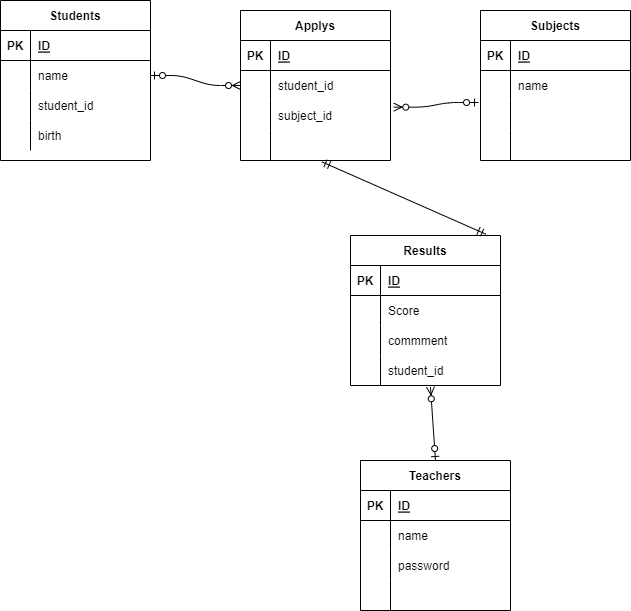

The diagram above was exported from draw.io. Its source (the exported page's mxGraphModel, read from the mxfile embedded in the PNG):
<mxGraphModel dx="564" dy="438" grid="1" gridSize="10" guides="1" tooltips="1" connect="1" arrows="1" fold="1" page="1" pageScale="1" pageWidth="827" pageHeight="1169" math="0" shadow="0">
  <root>
    <mxCell id="GvKXqRu7-BMNfc0V6LbT-0" />
    <mxCell id="GvKXqRu7-BMNfc0V6LbT-1" parent="GvKXqRu7-BMNfc0V6LbT-0" />
    <mxCell id="1" value="Students" style="shape=table;startSize=30;container=1;collapsible=1;childLayout=tableLayout;fixedRows=1;rowLines=0;fontStyle=1;align=center;resizeLast=1;" parent="GvKXqRu7-BMNfc0V6LbT-1" vertex="1">
      <mxGeometry x="40" y="70" width="150" height="160" as="geometry" />
    </mxCell>
    <mxCell id="2" value="" style="shape=partialRectangle;collapsible=0;dropTarget=0;pointerEvents=0;fillColor=none;top=0;left=0;bottom=1;right=0;points=[[0,0.5],[1,0.5]];portConstraint=eastwest;" parent="1" vertex="1">
      <mxGeometry y="30" width="150" height="30" as="geometry" />
    </mxCell>
    <mxCell id="3" value="PK" style="shape=partialRectangle;connectable=0;fillColor=none;top=0;left=0;bottom=0;right=0;fontStyle=1;overflow=hidden;" parent="2" vertex="1">
      <mxGeometry width="30" height="30" as="geometry">
        <mxRectangle width="30" height="30" as="alternateBounds" />
      </mxGeometry>
    </mxCell>
    <mxCell id="4" value="ID" style="shape=partialRectangle;connectable=0;fillColor=none;top=0;left=0;bottom=0;right=0;align=left;spacingLeft=6;fontStyle=5;overflow=hidden;" parent="2" vertex="1">
      <mxGeometry x="30" width="120" height="30" as="geometry">
        <mxRectangle width="120" height="30" as="alternateBounds" />
      </mxGeometry>
    </mxCell>
    <mxCell id="5" value="" style="shape=partialRectangle;collapsible=0;dropTarget=0;pointerEvents=0;fillColor=none;top=0;left=0;bottom=0;right=0;points=[[0,0.5],[1,0.5]];portConstraint=eastwest;" parent="1" vertex="1">
      <mxGeometry y="60" width="150" height="30" as="geometry" />
    </mxCell>
    <mxCell id="6" value="" style="shape=partialRectangle;connectable=0;fillColor=none;top=0;left=0;bottom=0;right=0;editable=1;overflow=hidden;" parent="5" vertex="1">
      <mxGeometry width="30" height="30" as="geometry">
        <mxRectangle width="30" height="30" as="alternateBounds" />
      </mxGeometry>
    </mxCell>
    <mxCell id="7" value="name" style="shape=partialRectangle;connectable=0;fillColor=none;top=0;left=0;bottom=0;right=0;align=left;spacingLeft=6;overflow=hidden;" parent="5" vertex="1">
      <mxGeometry x="30" width="120" height="30" as="geometry">
        <mxRectangle width="120" height="30" as="alternateBounds" />
      </mxGeometry>
    </mxCell>
    <mxCell id="8" value="" style="shape=partialRectangle;collapsible=0;dropTarget=0;pointerEvents=0;fillColor=none;top=0;left=0;bottom=0;right=0;points=[[0,0.5],[1,0.5]];portConstraint=eastwest;" parent="1" vertex="1">
      <mxGeometry y="90" width="150" height="30" as="geometry" />
    </mxCell>
    <mxCell id="9" value="" style="shape=partialRectangle;connectable=0;fillColor=none;top=0;left=0;bottom=0;right=0;editable=1;overflow=hidden;" parent="8" vertex="1">
      <mxGeometry width="30" height="30" as="geometry">
        <mxRectangle width="30" height="30" as="alternateBounds" />
      </mxGeometry>
    </mxCell>
    <mxCell id="10" value="student_id" style="shape=partialRectangle;connectable=0;fillColor=none;top=0;left=0;bottom=0;right=0;align=left;spacingLeft=6;overflow=hidden;" parent="8" vertex="1">
      <mxGeometry x="30" width="120" height="30" as="geometry">
        <mxRectangle width="120" height="30" as="alternateBounds" />
      </mxGeometry>
    </mxCell>
    <mxCell id="11" value="" style="shape=partialRectangle;collapsible=0;dropTarget=0;pointerEvents=0;fillColor=none;top=0;left=0;bottom=0;right=0;points=[[0,0.5],[1,0.5]];portConstraint=eastwest;" parent="1" vertex="1">
      <mxGeometry y="120" width="150" height="30" as="geometry" />
    </mxCell>
    <mxCell id="12" value="" style="shape=partialRectangle;connectable=0;fillColor=none;top=0;left=0;bottom=0;right=0;editable=1;overflow=hidden;" parent="11" vertex="1">
      <mxGeometry width="30" height="30" as="geometry">
        <mxRectangle width="30" height="30" as="alternateBounds" />
      </mxGeometry>
    </mxCell>
    <mxCell id="13" value="birth" style="shape=partialRectangle;connectable=0;fillColor=none;top=0;left=0;bottom=0;right=0;align=left;spacingLeft=6;overflow=hidden;" parent="11" vertex="1">
      <mxGeometry x="30" width="120" height="30" as="geometry">
        <mxRectangle width="120" height="30" as="alternateBounds" />
      </mxGeometry>
    </mxCell>
    <mxCell id="94" value="Applys" style="shape=table;startSize=30;container=1;collapsible=1;childLayout=tableLayout;fixedRows=1;rowLines=0;fontStyle=1;align=center;resizeLast=1;" parent="GvKXqRu7-BMNfc0V6LbT-1" vertex="1">
      <mxGeometry x="280" y="80" width="150" height="150" as="geometry" />
    </mxCell>
    <mxCell id="95" value="" style="shape=partialRectangle;collapsible=0;dropTarget=0;pointerEvents=0;fillColor=none;top=0;left=0;bottom=1;right=0;points=[[0,0.5],[1,0.5]];portConstraint=eastwest;" parent="94" vertex="1">
      <mxGeometry y="30" width="150" height="30" as="geometry" />
    </mxCell>
    <mxCell id="96" value="PK" style="shape=partialRectangle;connectable=0;fillColor=none;top=0;left=0;bottom=0;right=0;fontStyle=1;overflow=hidden;" parent="95" vertex="1">
      <mxGeometry width="30" height="30" as="geometry">
        <mxRectangle width="30" height="30" as="alternateBounds" />
      </mxGeometry>
    </mxCell>
    <mxCell id="97" value="ID" style="shape=partialRectangle;connectable=0;fillColor=none;top=0;left=0;bottom=0;right=0;align=left;spacingLeft=6;fontStyle=5;overflow=hidden;" parent="95" vertex="1">
      <mxGeometry x="30" width="120" height="30" as="geometry">
        <mxRectangle width="120" height="30" as="alternateBounds" />
      </mxGeometry>
    </mxCell>
    <mxCell id="98" value="" style="shape=partialRectangle;collapsible=0;dropTarget=0;pointerEvents=0;fillColor=none;top=0;left=0;bottom=0;right=0;points=[[0,0.5],[1,0.5]];portConstraint=eastwest;" parent="94" vertex="1">
      <mxGeometry y="60" width="150" height="30" as="geometry" />
    </mxCell>
    <mxCell id="99" value="" style="shape=partialRectangle;connectable=0;fillColor=none;top=0;left=0;bottom=0;right=0;editable=1;overflow=hidden;" parent="98" vertex="1">
      <mxGeometry width="30" height="30" as="geometry">
        <mxRectangle width="30" height="30" as="alternateBounds" />
      </mxGeometry>
    </mxCell>
    <mxCell id="100" value="student_id" style="shape=partialRectangle;connectable=0;fillColor=none;top=0;left=0;bottom=0;right=0;align=left;spacingLeft=6;overflow=hidden;" parent="98" vertex="1">
      <mxGeometry x="30" width="120" height="30" as="geometry">
        <mxRectangle width="120" height="30" as="alternateBounds" />
      </mxGeometry>
    </mxCell>
    <mxCell id="101" value="" style="shape=partialRectangle;collapsible=0;dropTarget=0;pointerEvents=0;fillColor=none;top=0;left=0;bottom=0;right=0;points=[[0,0.5],[1,0.5]];portConstraint=eastwest;" parent="94" vertex="1">
      <mxGeometry y="90" width="150" height="30" as="geometry" />
    </mxCell>
    <mxCell id="102" value="" style="shape=partialRectangle;connectable=0;fillColor=none;top=0;left=0;bottom=0;right=0;editable=1;overflow=hidden;" parent="101" vertex="1">
      <mxGeometry width="30" height="30" as="geometry">
        <mxRectangle width="30" height="30" as="alternateBounds" />
      </mxGeometry>
    </mxCell>
    <mxCell id="103" value="subject_id" style="shape=partialRectangle;connectable=0;fillColor=none;top=0;left=0;bottom=0;right=0;align=left;spacingLeft=6;overflow=hidden;" parent="101" vertex="1">
      <mxGeometry x="30" width="120" height="30" as="geometry">
        <mxRectangle width="120" height="30" as="alternateBounds" />
      </mxGeometry>
    </mxCell>
    <mxCell id="104" value="" style="shape=partialRectangle;collapsible=0;dropTarget=0;pointerEvents=0;fillColor=none;top=0;left=0;bottom=0;right=0;points=[[0,0.5],[1,0.5]];portConstraint=eastwest;" parent="94" vertex="1">
      <mxGeometry y="120" width="150" height="30" as="geometry" />
    </mxCell>
    <mxCell id="105" value="" style="shape=partialRectangle;connectable=0;fillColor=none;top=0;left=0;bottom=0;right=0;editable=1;overflow=hidden;" parent="104" vertex="1">
      <mxGeometry width="30" height="30" as="geometry">
        <mxRectangle width="30" height="30" as="alternateBounds" />
      </mxGeometry>
    </mxCell>
    <mxCell id="106" value="" style="shape=partialRectangle;connectable=0;fillColor=none;top=0;left=0;bottom=0;right=0;align=left;spacingLeft=6;overflow=hidden;" parent="104" vertex="1">
      <mxGeometry x="30" width="120" height="30" as="geometry">
        <mxRectangle width="120" height="30" as="alternateBounds" />
      </mxGeometry>
    </mxCell>
    <mxCell id="107" value="Subjects" style="shape=table;startSize=30;container=1;collapsible=1;childLayout=tableLayout;fixedRows=1;rowLines=0;fontStyle=1;align=center;resizeLast=1;" parent="GvKXqRu7-BMNfc0V6LbT-1" vertex="1">
      <mxGeometry x="520" y="80" width="150" height="150" as="geometry" />
    </mxCell>
    <mxCell id="108" value="" style="shape=partialRectangle;collapsible=0;dropTarget=0;pointerEvents=0;fillColor=none;top=0;left=0;bottom=1;right=0;points=[[0,0.5],[1,0.5]];portConstraint=eastwest;" parent="107" vertex="1">
      <mxGeometry y="30" width="150" height="30" as="geometry" />
    </mxCell>
    <mxCell id="109" value="PK" style="shape=partialRectangle;connectable=0;fillColor=none;top=0;left=0;bottom=0;right=0;fontStyle=1;overflow=hidden;" parent="108" vertex="1">
      <mxGeometry width="30" height="30" as="geometry">
        <mxRectangle width="30" height="30" as="alternateBounds" />
      </mxGeometry>
    </mxCell>
    <mxCell id="110" value="ID" style="shape=partialRectangle;connectable=0;fillColor=none;top=0;left=0;bottom=0;right=0;align=left;spacingLeft=6;fontStyle=5;overflow=hidden;" parent="108" vertex="1">
      <mxGeometry x="30" width="120" height="30" as="geometry">
        <mxRectangle width="120" height="30" as="alternateBounds" />
      </mxGeometry>
    </mxCell>
    <mxCell id="111" value="" style="shape=partialRectangle;collapsible=0;dropTarget=0;pointerEvents=0;fillColor=none;top=0;left=0;bottom=0;right=0;points=[[0,0.5],[1,0.5]];portConstraint=eastwest;" parent="107" vertex="1">
      <mxGeometry y="60" width="150" height="30" as="geometry" />
    </mxCell>
    <mxCell id="112" value="" style="shape=partialRectangle;connectable=0;fillColor=none;top=0;left=0;bottom=0;right=0;editable=1;overflow=hidden;" parent="111" vertex="1">
      <mxGeometry width="30" height="30" as="geometry">
        <mxRectangle width="30" height="30" as="alternateBounds" />
      </mxGeometry>
    </mxCell>
    <mxCell id="113" value="name" style="shape=partialRectangle;connectable=0;fillColor=none;top=0;left=0;bottom=0;right=0;align=left;spacingLeft=6;overflow=hidden;" parent="111" vertex="1">
      <mxGeometry x="30" width="120" height="30" as="geometry">
        <mxRectangle width="120" height="30" as="alternateBounds" />
      </mxGeometry>
    </mxCell>
    <mxCell id="114" value="" style="shape=partialRectangle;collapsible=0;dropTarget=0;pointerEvents=0;fillColor=none;top=0;left=0;bottom=0;right=0;points=[[0,0.5],[1,0.5]];portConstraint=eastwest;" parent="107" vertex="1">
      <mxGeometry y="90" width="150" height="30" as="geometry" />
    </mxCell>
    <mxCell id="115" value="" style="shape=partialRectangle;connectable=0;fillColor=none;top=0;left=0;bottom=0;right=0;editable=1;overflow=hidden;" parent="114" vertex="1">
      <mxGeometry width="30" height="30" as="geometry">
        <mxRectangle width="30" height="30" as="alternateBounds" />
      </mxGeometry>
    </mxCell>
    <mxCell id="116" value="" style="shape=partialRectangle;connectable=0;fillColor=none;top=0;left=0;bottom=0;right=0;align=left;spacingLeft=6;overflow=hidden;" parent="114" vertex="1">
      <mxGeometry x="30" width="120" height="30" as="geometry">
        <mxRectangle width="120" height="30" as="alternateBounds" />
      </mxGeometry>
    </mxCell>
    <mxCell id="117" value="" style="shape=partialRectangle;collapsible=0;dropTarget=0;pointerEvents=0;fillColor=none;top=0;left=0;bottom=0;right=0;points=[[0,0.5],[1,0.5]];portConstraint=eastwest;" parent="107" vertex="1">
      <mxGeometry y="120" width="150" height="30" as="geometry" />
    </mxCell>
    <mxCell id="118" value="" style="shape=partialRectangle;connectable=0;fillColor=none;top=0;left=0;bottom=0;right=0;editable=1;overflow=hidden;" parent="117" vertex="1">
      <mxGeometry width="30" height="30" as="geometry">
        <mxRectangle width="30" height="30" as="alternateBounds" />
      </mxGeometry>
    </mxCell>
    <mxCell id="119" value="" style="shape=partialRectangle;connectable=0;fillColor=none;top=0;left=0;bottom=0;right=0;align=left;spacingLeft=6;overflow=hidden;" parent="117" vertex="1">
      <mxGeometry x="30" width="120" height="30" as="geometry">
        <mxRectangle width="120" height="30" as="alternateBounds" />
      </mxGeometry>
    </mxCell>
    <mxCell id="120" value="Teachers" style="shape=table;startSize=30;container=1;collapsible=1;childLayout=tableLayout;fixedRows=1;rowLines=0;fontStyle=1;align=center;resizeLast=1;" parent="GvKXqRu7-BMNfc0V6LbT-1" vertex="1">
      <mxGeometry x="400" y="530" width="150" height="150" as="geometry" />
    </mxCell>
    <mxCell id="121" value="" style="shape=partialRectangle;collapsible=0;dropTarget=0;pointerEvents=0;fillColor=none;top=0;left=0;bottom=1;right=0;points=[[0,0.5],[1,0.5]];portConstraint=eastwest;" parent="120" vertex="1">
      <mxGeometry y="30" width="150" height="30" as="geometry" />
    </mxCell>
    <mxCell id="122" value="PK" style="shape=partialRectangle;connectable=0;fillColor=none;top=0;left=0;bottom=0;right=0;fontStyle=1;overflow=hidden;" parent="121" vertex="1">
      <mxGeometry width="30" height="30" as="geometry">
        <mxRectangle width="30" height="30" as="alternateBounds" />
      </mxGeometry>
    </mxCell>
    <mxCell id="123" value="ID" style="shape=partialRectangle;connectable=0;fillColor=none;top=0;left=0;bottom=0;right=0;align=left;spacingLeft=6;fontStyle=5;overflow=hidden;" parent="121" vertex="1">
      <mxGeometry x="30" width="120" height="30" as="geometry">
        <mxRectangle width="120" height="30" as="alternateBounds" />
      </mxGeometry>
    </mxCell>
    <mxCell id="124" value="" style="shape=partialRectangle;collapsible=0;dropTarget=0;pointerEvents=0;fillColor=none;top=0;left=0;bottom=0;right=0;points=[[0,0.5],[1,0.5]];portConstraint=eastwest;" parent="120" vertex="1">
      <mxGeometry y="60" width="150" height="30" as="geometry" />
    </mxCell>
    <mxCell id="125" value="" style="shape=partialRectangle;connectable=0;fillColor=none;top=0;left=0;bottom=0;right=0;editable=1;overflow=hidden;" parent="124" vertex="1">
      <mxGeometry width="30" height="30" as="geometry">
        <mxRectangle width="30" height="30" as="alternateBounds" />
      </mxGeometry>
    </mxCell>
    <mxCell id="126" value="name" style="shape=partialRectangle;connectable=0;fillColor=none;top=0;left=0;bottom=0;right=0;align=left;spacingLeft=6;overflow=hidden;" parent="124" vertex="1">
      <mxGeometry x="30" width="120" height="30" as="geometry">
        <mxRectangle width="120" height="30" as="alternateBounds" />
      </mxGeometry>
    </mxCell>
    <mxCell id="127" value="" style="shape=partialRectangle;collapsible=0;dropTarget=0;pointerEvents=0;fillColor=none;top=0;left=0;bottom=0;right=0;points=[[0,0.5],[1,0.5]];portConstraint=eastwest;" parent="120" vertex="1">
      <mxGeometry y="90" width="150" height="30" as="geometry" />
    </mxCell>
    <mxCell id="128" value="" style="shape=partialRectangle;connectable=0;fillColor=none;top=0;left=0;bottom=0;right=0;editable=1;overflow=hidden;" parent="127" vertex="1">
      <mxGeometry width="30" height="30" as="geometry">
        <mxRectangle width="30" height="30" as="alternateBounds" />
      </mxGeometry>
    </mxCell>
    <mxCell id="129" value="password" style="shape=partialRectangle;connectable=0;fillColor=none;top=0;left=0;bottom=0;right=0;align=left;spacingLeft=6;overflow=hidden;" parent="127" vertex="1">
      <mxGeometry x="30" width="120" height="30" as="geometry">
        <mxRectangle width="120" height="30" as="alternateBounds" />
      </mxGeometry>
    </mxCell>
    <mxCell id="130" value="" style="shape=partialRectangle;collapsible=0;dropTarget=0;pointerEvents=0;fillColor=none;top=0;left=0;bottom=0;right=0;points=[[0,0.5],[1,0.5]];portConstraint=eastwest;" parent="120" vertex="1">
      <mxGeometry y="120" width="150" height="30" as="geometry" />
    </mxCell>
    <mxCell id="131" value="" style="shape=partialRectangle;connectable=0;fillColor=none;top=0;left=0;bottom=0;right=0;editable=1;overflow=hidden;" parent="130" vertex="1">
      <mxGeometry width="30" height="30" as="geometry">
        <mxRectangle width="30" height="30" as="alternateBounds" />
      </mxGeometry>
    </mxCell>
    <mxCell id="132" value="" style="shape=partialRectangle;connectable=0;fillColor=none;top=0;left=0;bottom=0;right=0;align=left;spacingLeft=6;overflow=hidden;" parent="130" vertex="1">
      <mxGeometry x="30" width="120" height="30" as="geometry">
        <mxRectangle width="120" height="30" as="alternateBounds" />
      </mxGeometry>
    </mxCell>
    <mxCell id="163" value="Results" style="shape=table;startSize=30;container=1;collapsible=1;childLayout=tableLayout;fixedRows=1;rowLines=0;fontStyle=1;align=center;resizeLast=1;" parent="GvKXqRu7-BMNfc0V6LbT-1" vertex="1">
      <mxGeometry x="390" y="305" width="150" height="150" as="geometry" />
    </mxCell>
    <mxCell id="164" value="" style="shape=partialRectangle;collapsible=0;dropTarget=0;pointerEvents=0;fillColor=none;top=0;left=0;bottom=1;right=0;points=[[0,0.5],[1,0.5]];portConstraint=eastwest;" parent="163" vertex="1">
      <mxGeometry y="30" width="150" height="30" as="geometry" />
    </mxCell>
    <mxCell id="165" value="PK" style="shape=partialRectangle;connectable=0;fillColor=none;top=0;left=0;bottom=0;right=0;fontStyle=1;overflow=hidden;" parent="164" vertex="1">
      <mxGeometry width="30" height="30" as="geometry">
        <mxRectangle width="30" height="30" as="alternateBounds" />
      </mxGeometry>
    </mxCell>
    <mxCell id="166" value="ID" style="shape=partialRectangle;connectable=0;fillColor=none;top=0;left=0;bottom=0;right=0;align=left;spacingLeft=6;fontStyle=5;overflow=hidden;" parent="164" vertex="1">
      <mxGeometry x="30" width="120" height="30" as="geometry">
        <mxRectangle width="120" height="30" as="alternateBounds" />
      </mxGeometry>
    </mxCell>
    <mxCell id="167" value="" style="shape=partialRectangle;collapsible=0;dropTarget=0;pointerEvents=0;fillColor=none;top=0;left=0;bottom=0;right=0;points=[[0,0.5],[1,0.5]];portConstraint=eastwest;" parent="163" vertex="1">
      <mxGeometry y="60" width="150" height="30" as="geometry" />
    </mxCell>
    <mxCell id="168" value="" style="shape=partialRectangle;connectable=0;fillColor=none;top=0;left=0;bottom=0;right=0;editable=1;overflow=hidden;" parent="167" vertex="1">
      <mxGeometry width="30" height="30" as="geometry">
        <mxRectangle width="30" height="30" as="alternateBounds" />
      </mxGeometry>
    </mxCell>
    <mxCell id="169" value="Score" style="shape=partialRectangle;connectable=0;fillColor=none;top=0;left=0;bottom=0;right=0;align=left;spacingLeft=6;overflow=hidden;" parent="167" vertex="1">
      <mxGeometry x="30" width="120" height="30" as="geometry">
        <mxRectangle width="120" height="30" as="alternateBounds" />
      </mxGeometry>
    </mxCell>
    <mxCell id="170" value="" style="shape=partialRectangle;collapsible=0;dropTarget=0;pointerEvents=0;fillColor=none;top=0;left=0;bottom=0;right=0;points=[[0,0.5],[1,0.5]];portConstraint=eastwest;" parent="163" vertex="1">
      <mxGeometry y="90" width="150" height="30" as="geometry" />
    </mxCell>
    <mxCell id="171" value="" style="shape=partialRectangle;connectable=0;fillColor=none;top=0;left=0;bottom=0;right=0;editable=1;overflow=hidden;" parent="170" vertex="1">
      <mxGeometry width="30" height="30" as="geometry">
        <mxRectangle width="30" height="30" as="alternateBounds" />
      </mxGeometry>
    </mxCell>
    <mxCell id="172" value="commment" style="shape=partialRectangle;connectable=0;fillColor=none;top=0;left=0;bottom=0;right=0;align=left;spacingLeft=6;overflow=hidden;" parent="170" vertex="1">
      <mxGeometry x="30" width="120" height="30" as="geometry">
        <mxRectangle width="120" height="30" as="alternateBounds" />
      </mxGeometry>
    </mxCell>
    <mxCell id="173" value="" style="shape=partialRectangle;collapsible=0;dropTarget=0;pointerEvents=0;fillColor=none;top=0;left=0;bottom=0;right=0;points=[[0,0.5],[1,0.5]];portConstraint=eastwest;" parent="163" vertex="1">
      <mxGeometry y="120" width="150" height="30" as="geometry" />
    </mxCell>
    <mxCell id="174" value="" style="shape=partialRectangle;connectable=0;fillColor=none;top=0;left=0;bottom=0;right=0;editable=1;overflow=hidden;" parent="173" vertex="1">
      <mxGeometry width="30" height="30" as="geometry">
        <mxRectangle width="30" height="30" as="alternateBounds" />
      </mxGeometry>
    </mxCell>
    <mxCell id="175" value="student_id" style="shape=partialRectangle;connectable=0;fillColor=none;top=0;left=0;bottom=0;right=0;align=left;spacingLeft=6;overflow=hidden;" parent="173" vertex="1">
      <mxGeometry x="30" width="120" height="30" as="geometry">
        <mxRectangle width="120" height="30" as="alternateBounds" />
      </mxGeometry>
    </mxCell>
    <mxCell id="176" value="" style="edgeStyle=entityRelationEdgeStyle;fontSize=12;html=1;endArrow=ERzeroToMany;startArrow=ERzeroToOne;entryX=0;entryY=0.5;entryDx=0;entryDy=0;exitX=1;exitY=0.5;exitDx=0;exitDy=0;" parent="GvKXqRu7-BMNfc0V6LbT-1" source="5" target="98" edge="1">
      <mxGeometry width="100" height="100" relative="1" as="geometry">
        <mxPoint x="180" y="180" as="sourcePoint" />
        <mxPoint x="280" y="80" as="targetPoint" />
      </mxGeometry>
    </mxCell>
    <mxCell id="178" value="" style="fontSize=12;html=1;endArrow=ERmandOne;startArrow=ERmandOne;entryX=0.542;entryY=1.044;entryDx=0;entryDy=0;exitX=0.902;exitY=-0.009;exitDx=0;exitDy=0;exitPerimeter=0;entryPerimeter=0;" parent="GvKXqRu7-BMNfc0V6LbT-1" source="163" target="104" edge="1">
      <mxGeometry width="100" height="100" relative="1" as="geometry">
        <mxPoint x="460" y="260" as="sourcePoint" />
        <mxPoint x="500" y="210" as="targetPoint" />
      </mxGeometry>
    </mxCell>
    <mxCell id="187" value="" style="fontSize=12;html=1;endArrow=ERzeroToMany;startArrow=ERzeroToOne;exitX=0.5;exitY=0;exitDx=0;exitDy=0;entryX=0.533;entryY=1.044;entryDx=0;entryDy=0;entryPerimeter=0;" parent="GvKXqRu7-BMNfc0V6LbT-1" source="120" target="173" edge="1">
      <mxGeometry width="100" height="100" relative="1" as="geometry">
        <mxPoint x="530" y="470" as="sourcePoint" />
        <mxPoint x="402.29999999999995" y="466.51" as="targetPoint" />
      </mxGeometry>
    </mxCell>
    <mxCell id="177" value="" style="edgeStyle=entityRelationEdgeStyle;fontSize=12;html=1;endArrow=ERzeroToMany;startArrow=ERzeroToOne;entryX=1.022;entryY=0.222;entryDx=0;entryDy=0;exitX=-0.013;exitY=0.067;exitDx=0;exitDy=0;entryPerimeter=0;exitPerimeter=0;" parent="GvKXqRu7-BMNfc0V6LbT-1" source="114" target="101" edge="1">
      <mxGeometry width="100" height="100" relative="1" as="geometry">
        <mxPoint x="450" y="154.23" as="sourcePoint" />
        <mxPoint x="540" y="154.45999999999998" as="targetPoint" />
      </mxGeometry>
    </mxCell>
  </root>
</mxGraphModel>